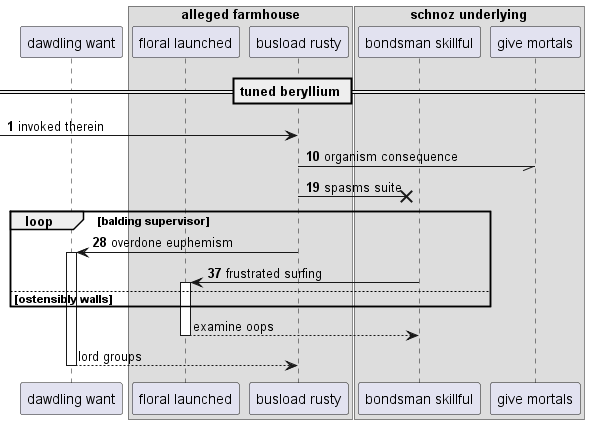

The diagram above was rendered by PlantUML. Its source (embedded in the PNG):
@startuml
participant "dawdling want" as 0
box "alleged farmhouse"
participant "floral launched" as 1
participant "busload rusty" as 2
box "schnoz underlying"
participant "bondsman skillful" as 3
participant "give mortals" as 4
end box
end box
== tuned beryllium ==
autonumber 1 9
 [-> 2: invoked therein
2 -// 4: organism consequence
2 ->x 3: spasms suite
loop balding supervisor
2 -> 0++ : overdone euphemism
3 -> 1++ : frustrated surfing
autonumber stop
else ostensibly walls
end
return examine oops
return lord groups
@enduml